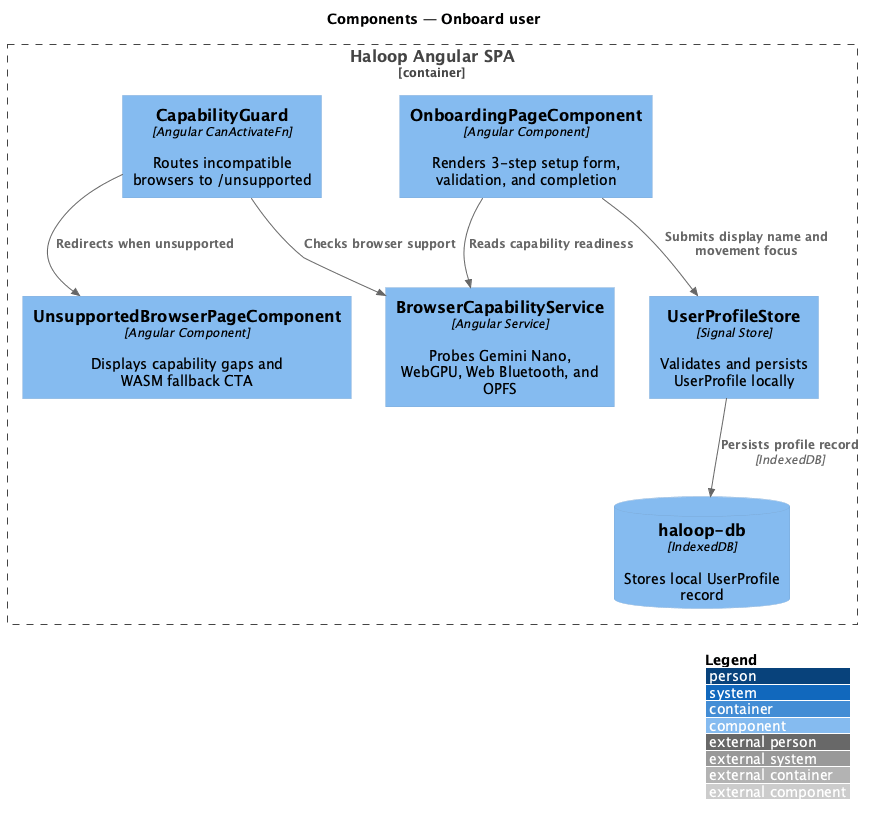

The diagram above was rendered by PlantUML. Its source (embedded in the PNG):
@startuml
!include <C4/C4_Component>
LAYOUT_WITH_LEGEND()
title Components — Onboard user

Container_Boundary(spa, "Haloop Angular SPA") {
  Component(guard, "CapabilityGuard", "Angular CanActivateFn", "Routes incompatible browsers to /unsupported")
  Component(unsupported, "UnsupportedBrowserPageComponent", "Angular Component", "Displays capability gaps and WASM fallback CTA")
  Component(onboard, "OnboardingPageComponent", "Angular Component", "Renders 3-step setup form, validation, and completion")
  Component(cap_svc, "BrowserCapabilityService", "Angular Service", "Probes Gemini Nano, WebGPU, Web Bluetooth, and OPFS")
  Component(store, "UserProfileStore", "Signal Store", "Validates and persists UserProfile locally")
  ComponentDb(idb, "haloop-db", "IndexedDB", "Stores local UserProfile record")
}

Rel(guard, cap_svc, "Checks browser support")
Rel(guard, unsupported, "Redirects when unsupported")
Rel(onboard, cap_svc, "Reads capability readiness")
Rel(onboard, store, "Submits display name and movement focus")
Rel(store, idb, "Persists profile record", "IndexedDB")
@enduml